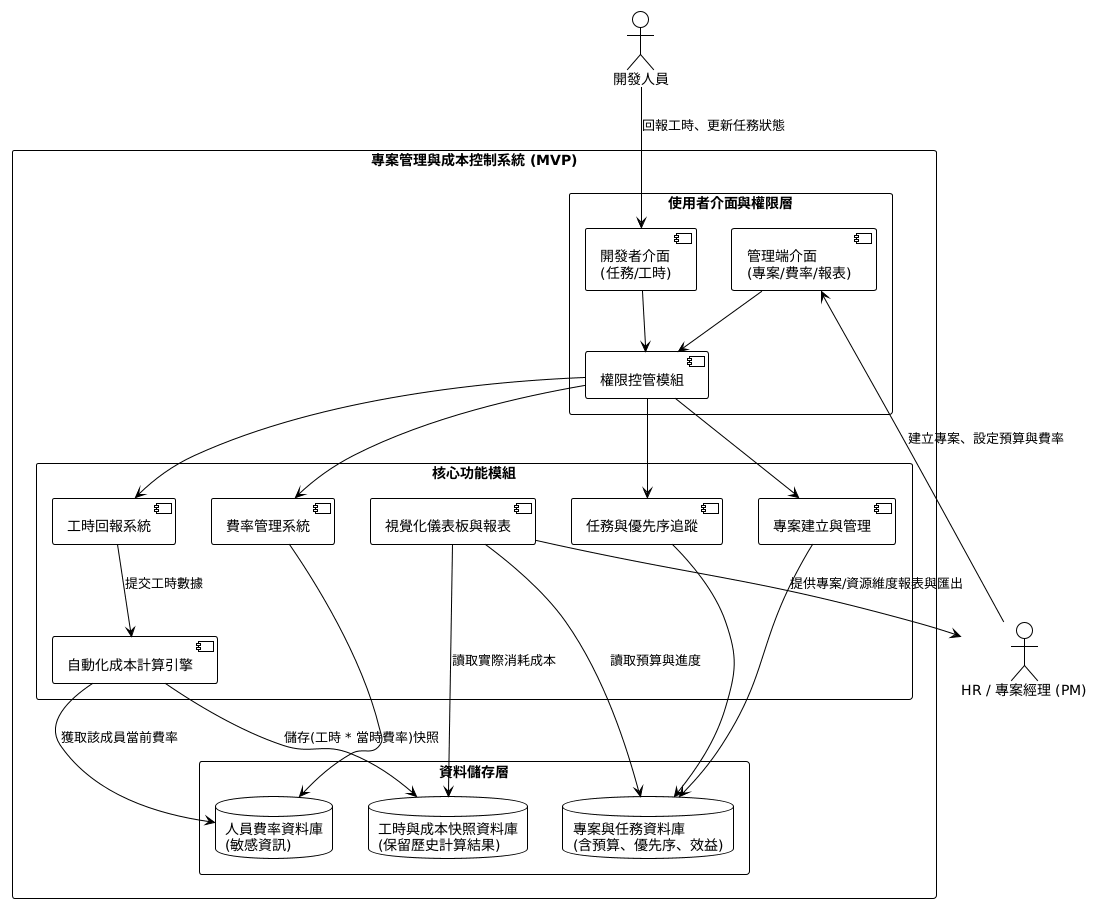

The diagram above was rendered by PlantUML. Its source (embedded in the PNG):
@startuml
!theme plain

skinparam componentStyle uml2
skinparam packageStyle rectangle

actor "HR / 專案經理 (PM)" as HR
actor "開發人員" as Dev

package "專案管理與成本控制系統 (MVP)" {

    package "使用者介面與權限層" {
        component "管理端介面\n(專案/費率/報表)" as AdminUI
        component "開發者介面\n(任務/工時)" as DevUI
        component "權限控管模組" as AuthModule
    }

    package "核心功能模組" {
        component "專案建立與管理" as ProjectMgmt
        component "任務與優先序追蹤" as TaskMgmt
        component "工時回報系統" as TimeTracking
        component "費率管理系統" as RateMgmt
        
        component "自動化成本計算引擎" as CostEngine
        component "視覺化儀表板與報表" as Analytics
    }

    package "資料儲存層" {
        database "專案與任務資料庫\n(含預算、優先序、效益)" as ProjectDB
        database "人員費率資料庫\n(敏感資訊)" as UserRateDB
        database "工時與成本快照資料庫\n(保留歷史計算結果)" as CostLogDB
    }
}

' 角色操作流程
HR --> AdminUI : 建立專案、設定預算與費率
Dev --> DevUI : 回報工時、更新任務狀態

' 權限控制
AdminUI --> AuthModule
DevUI --> AuthModule

' 功能互動
AuthModule --> ProjectMgmt
AuthModule --> TaskMgmt
AuthModule --> RateMgmt
AuthModule --> TimeTracking

' 數據流向
ProjectMgmt --> ProjectDB
TaskMgmt --> ProjectDB
RateMgmt --> UserRateDB

' 核心計算邏輯 (成本快照保留)
TimeTracking --> CostEngine : 提交工時數據
CostEngine --> UserRateDB : 獲取該成員當前費率
CostEngine --> CostLogDB : 儲存(工時 * 當時費率)快照

' 報表與分析
Analytics --> ProjectDB : 讀取預算與進度
Analytics --> CostLogDB : 讀取實際消耗成本
Analytics --> HR : 提供專案/資源維度報表與匯出
@enduml